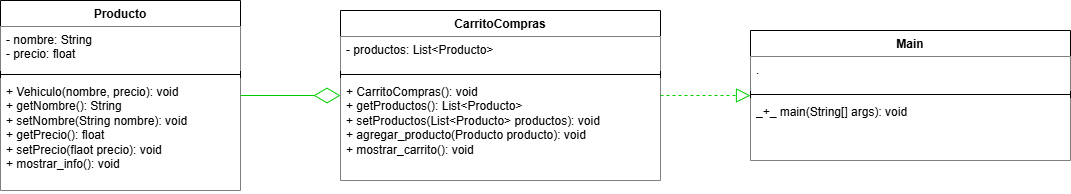

The diagram above was exported from draw.io. Its source (the exported page's mxGraphModel, read from the mxfile embedded in the PNG):
<mxGraphModel dx="1044" dy="660" grid="1" gridSize="10" guides="1" tooltips="1" connect="1" arrows="1" fold="1" page="1" pageScale="1" pageWidth="827" pageHeight="1169" math="0" shadow="0">
  <root>
    <mxCell id="0" />
    <mxCell id="1" parent="0" />
    <mxCell id="p0_ELoRNLoOb8L6cv6Aq-1" value="Producto" style="swimlane;fontStyle=1;align=center;verticalAlign=top;childLayout=stackLayout;horizontal=1;startSize=26;horizontalStack=0;resizeParent=1;resizeParentMax=0;resizeLast=0;collapsible=1;marginBottom=0;whiteSpace=wrap;html=1;fillStyle=solid;" vertex="1" parent="1">
      <mxGeometry x="40" y="100" width="240" height="190" as="geometry" />
    </mxCell>
    <mxCell id="p0_ELoRNLoOb8L6cv6Aq-2" value="- nombre: String&lt;div&gt;- precio: float&lt;/div&gt;" style="text;strokeColor=none;fillColor=default;align=left;verticalAlign=top;spacingLeft=4;spacingRight=4;overflow=hidden;rotatable=0;points=[[0,0.5],[1,0.5]];portConstraint=eastwest;whiteSpace=wrap;html=1;fillStyle=solid;" vertex="1" parent="p0_ELoRNLoOb8L6cv6Aq-1">
      <mxGeometry y="26" width="240" height="44" as="geometry" />
    </mxCell>
    <mxCell id="p0_ELoRNLoOb8L6cv6Aq-3" value="" style="line;strokeWidth=1;fillColor=none;align=left;verticalAlign=middle;spacingTop=-1;spacingLeft=3;spacingRight=3;rotatable=0;labelPosition=right;points=[];portConstraint=eastwest;strokeColor=inherit;" vertex="1" parent="p0_ELoRNLoOb8L6cv6Aq-1">
      <mxGeometry y="70" width="240" height="8" as="geometry" />
    </mxCell>
    <mxCell id="p0_ELoRNLoOb8L6cv6Aq-4" value="+ Vehiculo(nombre, precio): void&lt;div&gt;+ getNombre(): String&lt;/div&gt;&lt;div&gt;+ setNombre(String nombre): void&lt;/div&gt;&lt;div&gt;+ getPrecio(): float&lt;/div&gt;&lt;div&gt;+ setPrecio(flaot precio): void&amp;nbsp;&lt;br&gt;&lt;div&gt;&lt;span style=&quot;background-color: transparent; color: light-dark(rgb(0, 0, 0), rgb(255, 255, 255));&quot;&gt;+ mostrar_info(): void&lt;/span&gt;&lt;/div&gt;&lt;/div&gt;" style="text;strokeColor=none;fillColor=default;align=left;verticalAlign=top;spacingLeft=4;spacingRight=4;overflow=hidden;rotatable=0;points=[[0,0.5],[1,0.5]];portConstraint=eastwest;whiteSpace=wrap;html=1;fillStyle=solid;" vertex="1" parent="p0_ELoRNLoOb8L6cv6Aq-1">
      <mxGeometry y="78" width="240" height="112" as="geometry" />
    </mxCell>
    <mxCell id="p0_ELoRNLoOb8L6cv6Aq-9" value="CarritoCompras" style="swimlane;fontStyle=1;align=center;verticalAlign=top;childLayout=stackLayout;horizontal=1;startSize=26;horizontalStack=0;resizeParent=1;resizeParentMax=0;resizeLast=0;collapsible=1;marginBottom=0;whiteSpace=wrap;html=1;fillStyle=solid;" vertex="1" parent="1">
      <mxGeometry x="380" y="110" width="320" height="170" as="geometry" />
    </mxCell>
    <mxCell id="p0_ELoRNLoOb8L6cv6Aq-10" value="&lt;div&gt;- productos: List&amp;lt;Producto&amp;gt;&lt;/div&gt;" style="text;strokeColor=none;fillColor=default;align=left;verticalAlign=top;spacingLeft=4;spacingRight=4;overflow=hidden;rotatable=0;points=[[0,0.5],[1,0.5]];portConstraint=eastwest;whiteSpace=wrap;html=1;fillStyle=solid;" vertex="1" parent="p0_ELoRNLoOb8L6cv6Aq-9">
      <mxGeometry y="26" width="320" height="34" as="geometry" />
    </mxCell>
    <mxCell id="p0_ELoRNLoOb8L6cv6Aq-11" value="" style="line;strokeWidth=1;fillColor=none;align=left;verticalAlign=middle;spacingTop=-1;spacingLeft=3;spacingRight=3;rotatable=0;labelPosition=right;points=[];portConstraint=eastwest;strokeColor=inherit;" vertex="1" parent="p0_ELoRNLoOb8L6cv6Aq-9">
      <mxGeometry y="60" width="320" height="8" as="geometry" />
    </mxCell>
    <mxCell id="p0_ELoRNLoOb8L6cv6Aq-12" value="+ CarritoCompras(): void&lt;div&gt;+ getProductos(): List&amp;lt;Producto&amp;gt;&lt;/div&gt;&lt;div&gt;+ setProductos(List&amp;lt;Producto&amp;gt; productos): void&lt;/div&gt;&lt;div&gt;&lt;span style=&quot;background-color: transparent; color: light-dark(rgb(0, 0, 0), rgb(255, 255, 255));&quot;&gt;+ agregar_producto(Producto producto): void&lt;/span&gt;&lt;/div&gt;&lt;div&gt;&lt;span style=&quot;background-color: transparent; color: light-dark(rgb(0, 0, 0), rgb(255, 255, 255));&quot;&gt;+ mostrar_carrito(): void&lt;/span&gt;&lt;/div&gt;" style="text;strokeColor=none;fillColor=default;align=left;verticalAlign=top;spacingLeft=4;spacingRight=4;overflow=hidden;rotatable=0;points=[[0,0.5],[1,0.5]];portConstraint=eastwest;whiteSpace=wrap;html=1;fillStyle=solid;" vertex="1" parent="p0_ELoRNLoOb8L6cv6Aq-9">
      <mxGeometry y="68" width="320" height="102" as="geometry" />
    </mxCell>
    <mxCell id="p0_ELoRNLoOb8L6cv6Aq-13" value="" style="endArrow=diamondThin;endFill=0;endSize=24;html=1;rounded=0;strokeColor=#00CC00;" edge="1" parent="1" source="p0_ELoRNLoOb8L6cv6Aq-1" target="p0_ELoRNLoOb8L6cv6Aq-9">
      <mxGeometry width="160" relative="1" as="geometry">
        <mxPoint x="330" y="340" as="sourcePoint" />
        <mxPoint x="490" y="340" as="targetPoint" />
      </mxGeometry>
    </mxCell>
    <mxCell id="p0_ELoRNLoOb8L6cv6Aq-14" value="Main" style="swimlane;fontStyle=1;align=center;verticalAlign=top;childLayout=stackLayout;horizontal=1;startSize=26;horizontalStack=0;resizeParent=1;resizeParentMax=0;resizeLast=0;collapsible=1;marginBottom=0;whiteSpace=wrap;html=1;fillStyle=solid;" vertex="1" parent="1">
      <mxGeometry x="790" y="130" width="320" height="130" as="geometry" />
    </mxCell>
    <mxCell id="p0_ELoRNLoOb8L6cv6Aq-15" value="&lt;div&gt;.&amp;nbsp;&lt;/div&gt;" style="text;strokeColor=none;fillColor=default;align=left;verticalAlign=top;spacingLeft=4;spacingRight=4;overflow=hidden;rotatable=0;points=[[0,0.5],[1,0.5]];portConstraint=eastwest;whiteSpace=wrap;html=1;fillStyle=solid;" vertex="1" parent="p0_ELoRNLoOb8L6cv6Aq-14">
      <mxGeometry y="26" width="320" height="34" as="geometry" />
    </mxCell>
    <mxCell id="p0_ELoRNLoOb8L6cv6Aq-16" value="" style="line;strokeWidth=1;fillColor=none;align=left;verticalAlign=middle;spacingTop=-1;spacingLeft=3;spacingRight=3;rotatable=0;labelPosition=right;points=[];portConstraint=eastwest;strokeColor=inherit;" vertex="1" parent="p0_ELoRNLoOb8L6cv6Aq-14">
      <mxGeometry y="60" width="320" height="8" as="geometry" />
    </mxCell>
    <mxCell id="p0_ELoRNLoOb8L6cv6Aq-17" value="_+_ main(String[] args): void" style="text;strokeColor=none;fillColor=default;align=left;verticalAlign=top;spacingLeft=4;spacingRight=4;overflow=hidden;rotatable=0;points=[[0,0.5],[1,0.5]];portConstraint=eastwest;whiteSpace=wrap;html=1;fillStyle=solid;" vertex="1" parent="p0_ELoRNLoOb8L6cv6Aq-14">
      <mxGeometry y="68" width="320" height="62" as="geometry" />
    </mxCell>
    <mxCell id="p0_ELoRNLoOb8L6cv6Aq-18" value="" style="endArrow=block;dashed=1;endFill=0;endSize=12;html=1;rounded=0;strokeColor=#00CC00;" edge="1" parent="1" source="p0_ELoRNLoOb8L6cv6Aq-9" target="p0_ELoRNLoOb8L6cv6Aq-14">
      <mxGeometry width="160" relative="1" as="geometry">
        <mxPoint x="580" y="340" as="sourcePoint" />
        <mxPoint x="740" y="340" as="targetPoint" />
      </mxGeometry>
    </mxCell>
  </root>
</mxGraphModel>